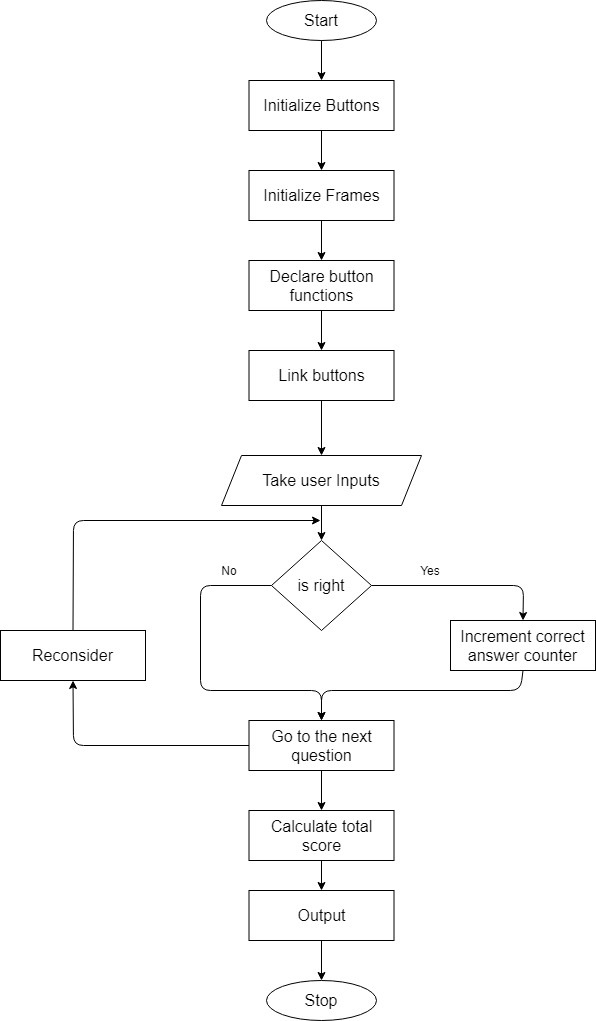

The diagram above was exported from draw.io. Its source (the exported page's mxGraphModel, read from the mxfile embedded in the PNG):
<mxGraphModel dx="782" dy="738" grid="1" gridSize="10" guides="1" tooltips="1" connect="1" arrows="1" fold="1" page="1" pageScale="1" pageWidth="850" pageHeight="1100" math="0" shadow="0">
  <root>
    <mxCell id="0" />
    <mxCell id="1" parent="0" />
    <mxCell id="VMif0t9weP0CqRw4C2D_-1" value="&lt;font style=&quot;font-size: 16px&quot;&gt;Start&lt;/font&gt;" style="ellipse;whiteSpace=wrap;html=1;" parent="1" vertex="1">
      <mxGeometry x="356" y="70" width="110" height="40" as="geometry" />
    </mxCell>
    <mxCell id="VMif0t9weP0CqRw4C2D_-3" value="&lt;font style=&quot;font-size: 16px&quot;&gt;Initialize Buttons&lt;/font&gt;" style="rounded=0;whiteSpace=wrap;html=1;" parent="1" vertex="1">
      <mxGeometry x="338.5" y="150" width="145" height="50" as="geometry" />
    </mxCell>
    <mxCell id="VMif0t9weP0CqRw4C2D_-4" value="&lt;font style=&quot;font-size: 16px&quot;&gt;Initialize Frames&lt;/font&gt;&lt;span style=&quot;color: rgba(0 , 0 , 0 , 0) ; font-family: monospace ; font-size: 0px&quot;&gt;%3CmxGraphModel%3E%3Croot%3E%3CmxCell%20id%3D%220%22%2F%3E%3CmxCell%20id%3D%221%22%20parent%3D%220%22%2F%3E%3CmxCell%20id%3D%222%22%20value%3D%22%26lt%3Bfont%20style%3D%26quot%3Bfont-size%3A%2016px%26quot%3B%26gt%3BInitialize%20Buttons%26lt%3B%2Ffont%26gt%3B%22%20style%3D%22rounded%3D0%3BwhiteSpace%3Dwrap%3Bhtml%3D1%3B%22%20vertex%3D%221%22%20parent%3D%221%22%3E%3CmxGeometry%20x%3D%22332.5%22%20y%3D%22130%22%20width%3D%22145%22%20height%3D%2250%22%20as%3D%22geometry%22%2F%3E%3C%2FmxCell%3E%3C%2Froot%3E%3C%2FmxGraphModel%3E&lt;/span&gt;" style="rounded=0;whiteSpace=wrap;html=1;" parent="1" vertex="1">
      <mxGeometry x="338.5" y="240" width="145" height="50" as="geometry" />
    </mxCell>
    <mxCell id="VMif0t9weP0CqRw4C2D_-5" value="&lt;font style=&quot;font-size: 16px&quot;&gt;Declare button functions&lt;/font&gt;&lt;span style=&quot;color: rgba(0 , 0 , 0 , 0) ; font-family: monospace ; font-size: 0px&quot;&gt;%3CmxGraphModel%3E%3Croot%3E%3CmxCell%20id%3D%220%22%2F%3E%3CmxCell%20id%3D%221%22%20parent%3D%220%22%2F%3E%3CmxCell%20id%3D%222%22%20value%3D%22%26lt%3Bfont%20style%3D%26quot%3Bfont-size%3A%2016px%26quot%3B%26gt%3BInitialize%20Buttons%26lt%3B%2Ffont%26gt%3B%22%20style%3D%22rounded%3D0%3BwhiteSpace%3Dwrap%3Bhtml%3D1%3B%22%20vertex%3D%221%22%20parent%3D%221%22%3E%3CmxGeometry%20x%3D%22332.5%22%20y%3D%22130%22%20width%3D%22145%22%20height%3D%2250%22%20as%3D%22geometry%22%2F%3E%3C%2FmxCell%3E%3C%2Froot%3E%3C%2FmxGraphModel%3E&lt;/span&gt;&lt;span style=&quot;color: rgba(0 , 0 , 0 , 0) ; font-family: monospace ; font-size: 0px&quot;&gt;%3CmxGraphModel%3E%3Croot%3E%3CmxCell%20id%3D%220%22%2F%3E%3CmxCell%20id%3D%221%22%20parent%3D%220%22%2F%3E%3CmxCell%20id%3D%222%22%20value%3D%22%26lt%3Bfont%20style%3D%26quot%3Bfont-size%3A%2016px%26quot%3B%26gt%3BInitialize%20Buttons%26lt%3B%2Ffont%26gt%3B%22%20style%3D%22rounded%3D0%3BwhiteSpace%3Dwrap%3Bhtml%3D1%3B%22%20vertex%3D%221%22%20parent%3D%221%22%3E%3CmxGeometry%20x%3D%22332.5%22%20y%3D%22130%22%20width%3D%22145%22%20height%3D%2250%22%20as%3D%22geometry%22%2F%3E%3C%2FmxCell%3E%3C%2Froot%3E%3C%2FmxGraphModel%3E&lt;/span&gt;&lt;span style=&quot;color: rgba(0 , 0 , 0 , 0) ; font-family: monospace ; font-size: 0px&quot;&gt;%3CmxGraphModel%3E%3Croot%3E%3CmxCell%20id%3D%220%22%2F%3E%3CmxCell%20id%3D%221%22%20parent%3D%220%22%2F%3E%3CmxCell%20id%3D%222%22%20value%3D%22%26lt%3Bfont%20style%3D%26quot%3Bfont-size%3A%2016px%26quot%3B%26gt%3BInitialize%20Buttons%26lt%3B%2Ffont%26gt%3B%22%20style%3D%22rounded%3D0%3BwhiteSpace%3Dwrap%3Bhtml%3D1%3B%22%20vertex%3D%221%22%20parent%3D%221%22%3E%3CmxGeometry%20x%3D%22332.5%22%20y%3D%22130%22%20width%3D%22145%22%20height%3D%2250%22%20as%3D%22geometry%22%2F%3E%3C%2FmxCell%3E%3C%2Froot%3E%3C%2FmxGraphModel%3E&lt;/span&gt;&lt;span style=&quot;color: rgba(0 , 0 , 0 , 0) ; font-family: monospace ; font-size: 0px&quot;&gt;%3CmxGraphModel%3E%3Croot%3E%3CmxCell%20id%3D%220%22%2F%3E%3CmxCell%20id%3D%221%22%20parent%3D%220%22%2F%3E%3CmxCell%20id%3D%222%22%20value%3D%22%26lt%3Bfont%20style%3D%26quot%3Bfont-size%3A%2016px%26quot%3B%26gt%3BInitialize%20Buttons%26lt%3B%2Ffont%26gt%3B%22%20style%3D%22rounded%3D0%3BwhiteSpace%3Dwrap%3Bhtml%3D1%3B%22%20vertex%3D%221%22%20parent%3D%221%22%3E%3CmxGeometry%20x%3D%22332.5%22%20y%3D%22130%22%20width%3D%22145%22%20height%3D%2250%22%20as%3D%22geometry%22%2F%3E%3C%2FmxCell%3E%3C%2Froot%3E%3C%2FmxGraphModel%3E&lt;/span&gt;&lt;span style=&quot;color: rgba(0 , 0 , 0 , 0) ; font-family: monospace ; font-size: 0px&quot;&gt;%3CmxGraphModel%3E%3Croot%3E%3CmxCell%20id%3D%220%22%2F%3E%3CmxCell%20id%3D%221%22%20parent%3D%220%22%2F%3E%3CmxCell%20id%3D%222%22%20value%3D%22%26lt%3Bfont%20style%3D%26quot%3Bfont-size%3A%2016px%26quot%3B%26gt%3BInitialize%20Buttons%26lt%3B%2Ffont%26gt%3B%22%20style%3D%22rounded%3D0%3BwhiteSpace%3Dwrap%3Bhtml%3D1%3B%22%20vertex%3D%221%22%20parent%3D%221%22%3E%3CmxGeometry%20x%3D%22332.5%22%20y%3D%22130%22%20width%3D%22145%22%20height%3D%2250%22%20as%3D%22geometry%22%2F%3E%3C%2FmxCell%3E%3C%2Froot%3E%3C%2FmxGraphModel%3E&lt;/span&gt;" style="rounded=0;whiteSpace=wrap;html=1;" parent="1" vertex="1">
      <mxGeometry x="338.5" y="330" width="145" height="50" as="geometry" />
    </mxCell>
    <mxCell id="VMif0t9weP0CqRw4C2D_-6" value="&lt;font style=&quot;font-size: 16px&quot;&gt;Link buttons&lt;/font&gt;" style="rounded=0;whiteSpace=wrap;html=1;" parent="1" vertex="1">
      <mxGeometry x="338.5" y="420" width="145" height="50" as="geometry" />
    </mxCell>
    <mxCell id="VMif0t9weP0CqRw4C2D_-7" value="&lt;font style=&quot;font-size: 16px&quot;&gt;Take user Inputs&lt;/font&gt;" style="shape=parallelogram;perimeter=parallelogramPerimeter;whiteSpace=wrap;html=1;fixedSize=1;" parent="1" vertex="1">
      <mxGeometry x="311" y="525" width="200" height="50" as="geometry" />
    </mxCell>
    <mxCell id="VMif0t9weP0CqRw4C2D_-8" value="&lt;font style=&quot;font-size: 16px&quot;&gt;is right&lt;/font&gt;" style="rhombus;whiteSpace=wrap;html=1;" parent="1" vertex="1">
      <mxGeometry x="361" y="610" width="100" height="90" as="geometry" />
    </mxCell>
    <mxCell id="VMif0t9weP0CqRw4C2D_-9" value="&lt;font style=&quot;font-size: 16px&quot;&gt;Increment correct answer counter&lt;/font&gt;" style="rounded=0;whiteSpace=wrap;html=1;" parent="1" vertex="1">
      <mxGeometry x="540" y="690" width="145" height="50" as="geometry" />
    </mxCell>
    <mxCell id="VMif0t9weP0CqRw4C2D_-10" value="&lt;span style=&quot;font-size: 16px&quot;&gt;Go to the next question&lt;/span&gt;" style="rounded=0;whiteSpace=wrap;html=1;" parent="1" vertex="1">
      <mxGeometry x="338.5" y="790" width="145" height="50" as="geometry" />
    </mxCell>
    <mxCell id="VMif0t9weP0CqRw4C2D_-11" value="&lt;font style=&quot;font-size: 16px&quot;&gt;Reconsider&lt;/font&gt;" style="rounded=0;whiteSpace=wrap;html=1;" parent="1" vertex="1">
      <mxGeometry x="90" y="700" width="145" height="50" as="geometry" />
    </mxCell>
    <mxCell id="VMif0t9weP0CqRw4C2D_-12" value="&lt;span style=&quot;font-size: 16px&quot;&gt;Calculate total score&lt;/span&gt;" style="rounded=0;whiteSpace=wrap;html=1;" parent="1" vertex="1">
      <mxGeometry x="338.5" y="880" width="145" height="50" as="geometry" />
    </mxCell>
    <mxCell id="VMif0t9weP0CqRw4C2D_-13" value="&lt;span style=&quot;font-size: 16px&quot;&gt;Output&lt;/span&gt;" style="rounded=0;whiteSpace=wrap;html=1;" parent="1" vertex="1">
      <mxGeometry x="338.5" y="960" width="145" height="50" as="geometry" />
    </mxCell>
    <mxCell id="VMif0t9weP0CqRw4C2D_-14" value="&lt;span style=&quot;font-size: 16px&quot;&gt;Stop&lt;/span&gt;" style="ellipse;whiteSpace=wrap;html=1;" parent="1" vertex="1">
      <mxGeometry x="356" y="1050" width="110" height="40" as="geometry" />
    </mxCell>
    <mxCell id="VMif0t9weP0CqRw4C2D_-15" value="" style="endArrow=classic;html=1;exitX=0.5;exitY=1;exitDx=0;exitDy=0;entryX=0.5;entryY=0;entryDx=0;entryDy=0;" parent="1" source="VMif0t9weP0CqRw4C2D_-1" target="VMif0t9weP0CqRw4C2D_-3" edge="1">
      <mxGeometry width="50" height="50" relative="1" as="geometry">
        <mxPoint x="320" y="650" as="sourcePoint" />
        <mxPoint x="370" y="600" as="targetPoint" />
      </mxGeometry>
    </mxCell>
    <mxCell id="VMif0t9weP0CqRw4C2D_-16" value="" style="endArrow=classic;html=1;exitX=0.5;exitY=1;exitDx=0;exitDy=0;" parent="1" source="VMif0t9weP0CqRw4C2D_-3" target="VMif0t9weP0CqRw4C2D_-4" edge="1">
      <mxGeometry width="50" height="50" relative="1" as="geometry">
        <mxPoint x="330" y="410" as="sourcePoint" />
        <mxPoint x="380" y="360" as="targetPoint" />
      </mxGeometry>
    </mxCell>
    <mxCell id="VMif0t9weP0CqRw4C2D_-17" value="" style="endArrow=classic;html=1;exitX=0.5;exitY=1;exitDx=0;exitDy=0;" parent="1" source="VMif0t9weP0CqRw4C2D_-4" target="VMif0t9weP0CqRw4C2D_-5" edge="1">
      <mxGeometry width="50" height="50" relative="1" as="geometry">
        <mxPoint x="330" y="410" as="sourcePoint" />
        <mxPoint x="380" y="360" as="targetPoint" />
      </mxGeometry>
    </mxCell>
    <mxCell id="VMif0t9weP0CqRw4C2D_-18" value="" style="endArrow=classic;html=1;exitX=0.5;exitY=1;exitDx=0;exitDy=0;" parent="1" source="VMif0t9weP0CqRw4C2D_-5" target="VMif0t9weP0CqRw4C2D_-6" edge="1">
      <mxGeometry width="50" height="50" relative="1" as="geometry">
        <mxPoint x="330" y="410" as="sourcePoint" />
        <mxPoint x="380" y="360" as="targetPoint" />
      </mxGeometry>
    </mxCell>
    <mxCell id="VMif0t9weP0CqRw4C2D_-19" value="" style="endArrow=classic;html=1;exitX=0.5;exitY=1;exitDx=0;exitDy=0;" parent="1" source="VMif0t9weP0CqRw4C2D_-6" target="VMif0t9weP0CqRw4C2D_-7" edge="1">
      <mxGeometry width="50" height="50" relative="1" as="geometry">
        <mxPoint x="330" y="410" as="sourcePoint" />
        <mxPoint x="380" y="360" as="targetPoint" />
      </mxGeometry>
    </mxCell>
    <mxCell id="VMif0t9weP0CqRw4C2D_-20" value="" style="endArrow=classic;html=1;exitX=0.5;exitY=1;exitDx=0;exitDy=0;" parent="1" source="VMif0t9weP0CqRw4C2D_-7" target="VMif0t9weP0CqRw4C2D_-8" edge="1">
      <mxGeometry width="50" height="50" relative="1" as="geometry">
        <mxPoint x="330" y="410" as="sourcePoint" />
        <mxPoint x="380" y="360" as="targetPoint" />
      </mxGeometry>
    </mxCell>
    <mxCell id="VMif0t9weP0CqRw4C2D_-25" value="" style="endArrow=classic;html=1;exitX=0.5;exitY=1;exitDx=0;exitDy=0;" parent="1" source="VMif0t9weP0CqRw4C2D_-9" edge="1">
      <mxGeometry width="50" height="50" relative="1" as="geometry">
        <mxPoint x="330" y="880" as="sourcePoint" />
        <mxPoint x="411" y="790" as="targetPoint" />
        <Array as="points">
          <mxPoint x="610" y="760" />
          <mxPoint x="411" y="760" />
        </Array>
      </mxGeometry>
    </mxCell>
    <mxCell id="VMif0t9weP0CqRw4C2D_-26" value="" style="endArrow=classic;html=1;exitX=0;exitY=0.5;exitDx=0;exitDy=0;entryX=0.5;entryY=0;entryDx=0;entryDy=0;" parent="1" source="VMif0t9weP0CqRw4C2D_-8" target="VMif0t9weP0CqRw4C2D_-10" edge="1">
      <mxGeometry width="50" height="50" relative="1" as="geometry">
        <mxPoint x="330" y="880" as="sourcePoint" />
        <mxPoint x="380" y="830" as="targetPoint" />
        <Array as="points">
          <mxPoint x="290" y="655" />
          <mxPoint x="290" y="760" />
          <mxPoint x="411" y="760" />
        </Array>
      </mxGeometry>
    </mxCell>
    <mxCell id="VMif0t9weP0CqRw4C2D_-28" value="" style="endArrow=classic;html=1;exitX=0.5;exitY=1;exitDx=0;exitDy=0;entryX=0.5;entryY=0;entryDx=0;entryDy=0;" parent="1" source="VMif0t9weP0CqRw4C2D_-10" target="VMif0t9weP0CqRw4C2D_-12" edge="1">
      <mxGeometry width="50" height="50" relative="1" as="geometry">
        <mxPoint x="330" y="880" as="sourcePoint" />
        <mxPoint x="380" y="830" as="targetPoint" />
      </mxGeometry>
    </mxCell>
    <mxCell id="VMif0t9weP0CqRw4C2D_-29" value="" style="endArrow=classic;html=1;exitX=0.5;exitY=1;exitDx=0;exitDy=0;" parent="1" source="VMif0t9weP0CqRw4C2D_-12" target="VMif0t9weP0CqRw4C2D_-13" edge="1">
      <mxGeometry width="50" height="50" relative="1" as="geometry">
        <mxPoint x="330" y="880" as="sourcePoint" />
        <mxPoint x="380" y="830" as="targetPoint" />
      </mxGeometry>
    </mxCell>
    <mxCell id="VMif0t9weP0CqRw4C2D_-30" value="" style="endArrow=classic;html=1;exitX=0.5;exitY=1;exitDx=0;exitDy=0;entryX=0.5;entryY=0;entryDx=0;entryDy=0;" parent="1" source="VMif0t9weP0CqRw4C2D_-13" target="VMif0t9weP0CqRw4C2D_-14" edge="1">
      <mxGeometry width="50" height="50" relative="1" as="geometry">
        <mxPoint x="330" y="880" as="sourcePoint" />
        <mxPoint x="380" y="830" as="targetPoint" />
      </mxGeometry>
    </mxCell>
    <mxCell id="VMif0t9weP0CqRw4C2D_-31" value="Yes" style="text;html=1;strokeColor=none;fillColor=none;align=center;verticalAlign=middle;whiteSpace=wrap;rounded=0;" parent="1" vertex="1">
      <mxGeometry x="500" y="630" width="40" height="20" as="geometry" />
    </mxCell>
    <mxCell id="VMif0t9weP0CqRw4C2D_-32" value="No" style="text;html=1;strokeColor=none;fillColor=none;align=center;verticalAlign=middle;whiteSpace=wrap;rounded=0;" parent="1" vertex="1">
      <mxGeometry x="298.5" y="630" width="40" height="20" as="geometry" />
    </mxCell>
    <mxCell id="VMif0t9weP0CqRw4C2D_-33" value="" style="endArrow=classic;html=1;exitX=0;exitY=0.5;exitDx=0;exitDy=0;entryX=0.5;entryY=1;entryDx=0;entryDy=0;" parent="1" source="VMif0t9weP0CqRw4C2D_-10" target="VMif0t9weP0CqRw4C2D_-11" edge="1">
      <mxGeometry width="50" height="50" relative="1" as="geometry">
        <mxPoint x="330" y="650" as="sourcePoint" />
        <mxPoint x="380" y="600" as="targetPoint" />
        <Array as="points">
          <mxPoint x="163" y="815" />
        </Array>
      </mxGeometry>
    </mxCell>
    <mxCell id="VMif0t9weP0CqRw4C2D_-34" value="" style="endArrow=classic;html=1;exitX=0.5;exitY=0;exitDx=0;exitDy=0;" parent="1" source="VMif0t9weP0CqRw4C2D_-11" edge="1">
      <mxGeometry width="50" height="50" relative="1" as="geometry">
        <mxPoint x="330" y="770" as="sourcePoint" />
        <mxPoint x="410" y="590" as="targetPoint" />
        <Array as="points">
          <mxPoint x="163" y="590" />
        </Array>
      </mxGeometry>
    </mxCell>
    <mxCell id="VMif0t9weP0CqRw4C2D_-35" value="" style="endArrow=classic;html=1;exitX=1;exitY=0.5;exitDx=0;exitDy=0;entryX=0.5;entryY=0;entryDx=0;entryDy=0;" parent="1" source="VMif0t9weP0CqRw4C2D_-8" target="VMif0t9weP0CqRw4C2D_-9" edge="1">
      <mxGeometry width="50" height="50" relative="1" as="geometry">
        <mxPoint x="330" y="770" as="sourcePoint" />
        <mxPoint x="380" y="720" as="targetPoint" />
        <Array as="points">
          <mxPoint x="613" y="655" />
        </Array>
      </mxGeometry>
    </mxCell>
  </root>
</mxGraphModel>